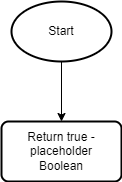

The diagram above was exported from draw.io. Its source (the exported page's mxGraphModel, read from the mxfile embedded in the PNG):
<mxGraphModel dx="185" dy="881" grid="1" gridSize="10" guides="1" tooltips="1" connect="1" arrows="1" fold="1" page="0" pageScale="1" pageWidth="850" pageHeight="1100" math="0" shadow="0">
  <root>
    <mxCell id="0" />
    <mxCell id="1" parent="0" />
    <mxCell id="duxnWDrNL3r5uDc9-lTf-3" value="" style="group" vertex="1" connectable="0" parent="1">
      <mxGeometry x="80" y="-160" width="100" height="60" as="geometry" />
    </mxCell>
    <mxCell id="duxnWDrNL3r5uDc9-lTf-1" value="" style="strokeWidth=2;html=1;shape=mxgraph.flowchart.start_1;whiteSpace=wrap;hachureGap=4;" vertex="1" parent="duxnWDrNL3r5uDc9-lTf-3">
      <mxGeometry width="100" height="60" as="geometry" />
    </mxCell>
    <mxCell id="duxnWDrNL3r5uDc9-lTf-2" value="Start" style="text;html=1;strokeColor=none;fillColor=none;align=center;verticalAlign=middle;whiteSpace=wrap;rounded=0;hachureGap=4;" vertex="1" parent="duxnWDrNL3r5uDc9-lTf-3">
      <mxGeometry x="20" y="15" width="60" height="30" as="geometry" />
    </mxCell>
    <mxCell id="duxnWDrNL3r5uDc9-lTf-6" value="" style="group" vertex="1" connectable="0" parent="1">
      <mxGeometry x="70" y="-40" width="120" height="60" as="geometry" />
    </mxCell>
    <mxCell id="duxnWDrNL3r5uDc9-lTf-8" value="" style="group" vertex="1" connectable="0" parent="duxnWDrNL3r5uDc9-lTf-6">
      <mxGeometry width="120" height="60" as="geometry" />
    </mxCell>
    <mxCell id="duxnWDrNL3r5uDc9-lTf-4" value="" style="rounded=1;whiteSpace=wrap;html=1;absoluteArcSize=1;arcSize=14;strokeWidth=2;hachureGap=4;" vertex="1" parent="duxnWDrNL3r5uDc9-lTf-8">
      <mxGeometry width="120" height="60" as="geometry" />
    </mxCell>
    <mxCell id="duxnWDrNL3r5uDc9-lTf-5" value="Return true - placeholder Boolean" style="text;html=1;strokeColor=none;fillColor=none;align=center;verticalAlign=middle;whiteSpace=wrap;rounded=0;hachureGap=4;" vertex="1" parent="duxnWDrNL3r5uDc9-lTf-8">
      <mxGeometry x="25" y="15" width="70" height="30" as="geometry" />
    </mxCell>
    <mxCell id="duxnWDrNL3r5uDc9-lTf-7" value="" style="endArrow=classic;html=1;rounded=0;sourcePerimeterSpacing=8;targetPerimeterSpacing=8;curved=1;entryX=0.5;entryY=0;entryDx=0;entryDy=0;exitX=0.5;exitY=1;exitDx=0;exitDy=0;exitPerimeter=0;" edge="1" parent="1" source="duxnWDrNL3r5uDc9-lTf-1" target="duxnWDrNL3r5uDc9-lTf-4">
      <mxGeometry width="50" height="50" relative="1" as="geometry">
        <mxPoint x="30" y="-40" as="sourcePoint" />
        <mxPoint x="80" y="-90" as="targetPoint" />
      </mxGeometry>
    </mxCell>
  </root>
</mxGraphModel>